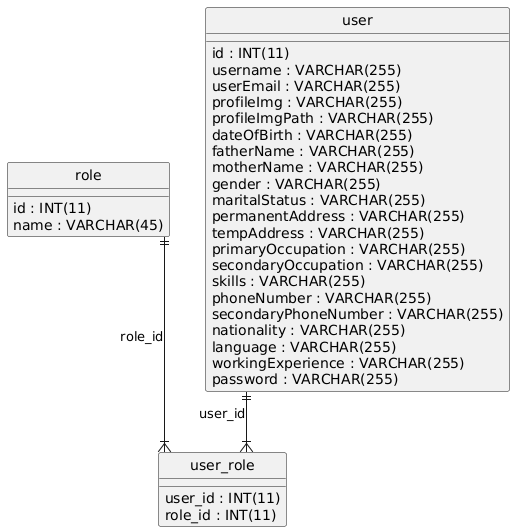

The diagram above was rendered by PlantUML. Its source (embedded in the PNG):
@startuml
hide circle
skinparam linetype ortho

entity "role" as role {
  id : INT(11)
  name : VARCHAR(45)
}

entity "user" as user {
  id : INT(11)
  username : VARCHAR(255)
  userEmail : VARCHAR(255)
  profileImg : VARCHAR(255)
  profileImgPath : VARCHAR(255)
  dateOfBirth : VARCHAR(255)
  fatherName : VARCHAR(255)
  motherName : VARCHAR(255)
  gender : VARCHAR(255)
  maritalStatus : VARCHAR(255)
  permanentAddress : VARCHAR(255)
  tempAddress : VARCHAR(255)
  primaryOccupation : VARCHAR(255)
  secondaryOccupation : VARCHAR(255)
  skills : VARCHAR(255)
  phoneNumber : VARCHAR(255)
  secondaryPhoneNumber : VARCHAR(255)
  nationality : VARCHAR(255)
  language : VARCHAR(255)
  workingExperience : VARCHAR(255)
  password : VARCHAR(255)
}

entity "user_role" as user_role {
  user_id : INT(11)
  role_id : INT(11)
}

role ||--|{ user_role : "role_id"
user ||--|{ user_role : "user_id"
@enduml